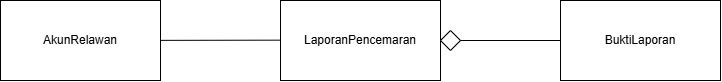

The diagram above was exported from draw.io. Its source (the exported page's mxGraphModel, read from the mxfile embedded in the PNG):
<mxGraphModel dx="1762" dy="498" grid="1" gridSize="10" guides="1" tooltips="1" connect="1" arrows="1" fold="1" page="1" pageScale="1" pageWidth="850" pageHeight="1100" math="0" shadow="0">
  <root>
    <mxCell id="0" />
    <mxCell id="1" parent="0" />
    <mxCell id="SktqPSvGp3f3by2DGdzQ-2" parent="1" style="rounded=0;whiteSpace=wrap;html=1;" value="LaporanPencemaran" vertex="1">
      <mxGeometry height="80" width="160" x="200" y="280" as="geometry" />
    </mxCell>
    <mxCell id="SktqPSvGp3f3by2DGdzQ-3" parent="1" style="rounded=0;whiteSpace=wrap;html=1;" value="BuktiLaporan" vertex="1">
      <mxGeometry height="80" width="160" x="480" y="280" as="geometry" />
    </mxCell>
    <mxCell id="SktqPSvGp3f3by2DGdzQ-4" parent="1" style="rounded=0;whiteSpace=wrap;html=1;" value="AkunRelawan" vertex="1">
      <mxGeometry height="80" width="160" x="-80" y="280" as="geometry" />
    </mxCell>
    <mxCell id="SktqPSvGp3f3by2DGdzQ-5" parent="1" style="rhombus;whiteSpace=wrap;html=1;shapeInside=1;" value="" vertex="1">
      <mxGeometry height="20" width="20" x="360" y="310" as="geometry" />
    </mxCell>
    <mxCell id="SktqPSvGp3f3by2DGdzQ-7" edge="1" parent="1" source="SktqPSvGp3f3by2DGdzQ-3" style="endArrow=none;html=1;rounded=0;exitX=0;exitY=0.5;exitDx=0;exitDy=0;" value="">
      <mxGeometry height="50" relative="1" width="50" as="geometry">
        <mxPoint x="380" y="380" as="sourcePoint" />
        <mxPoint x="380" y="320" as="targetPoint" />
      </mxGeometry>
    </mxCell>
    <mxCell id="SktqPSvGp3f3by2DGdzQ-8" edge="1" parent="1" style="endArrow=none;html=1;rounded=0;exitX=0;exitY=0.5;exitDx=0;exitDy=0;" target="SktqPSvGp3f3by2DGdzQ-4" value="">
      <mxGeometry height="50" relative="1" width="50" as="geometry">
        <mxPoint x="200" y="319.66" as="sourcePoint" />
        <mxPoint x="100" y="319.66" as="targetPoint" />
      </mxGeometry>
    </mxCell>
  </root>
</mxGraphModel>